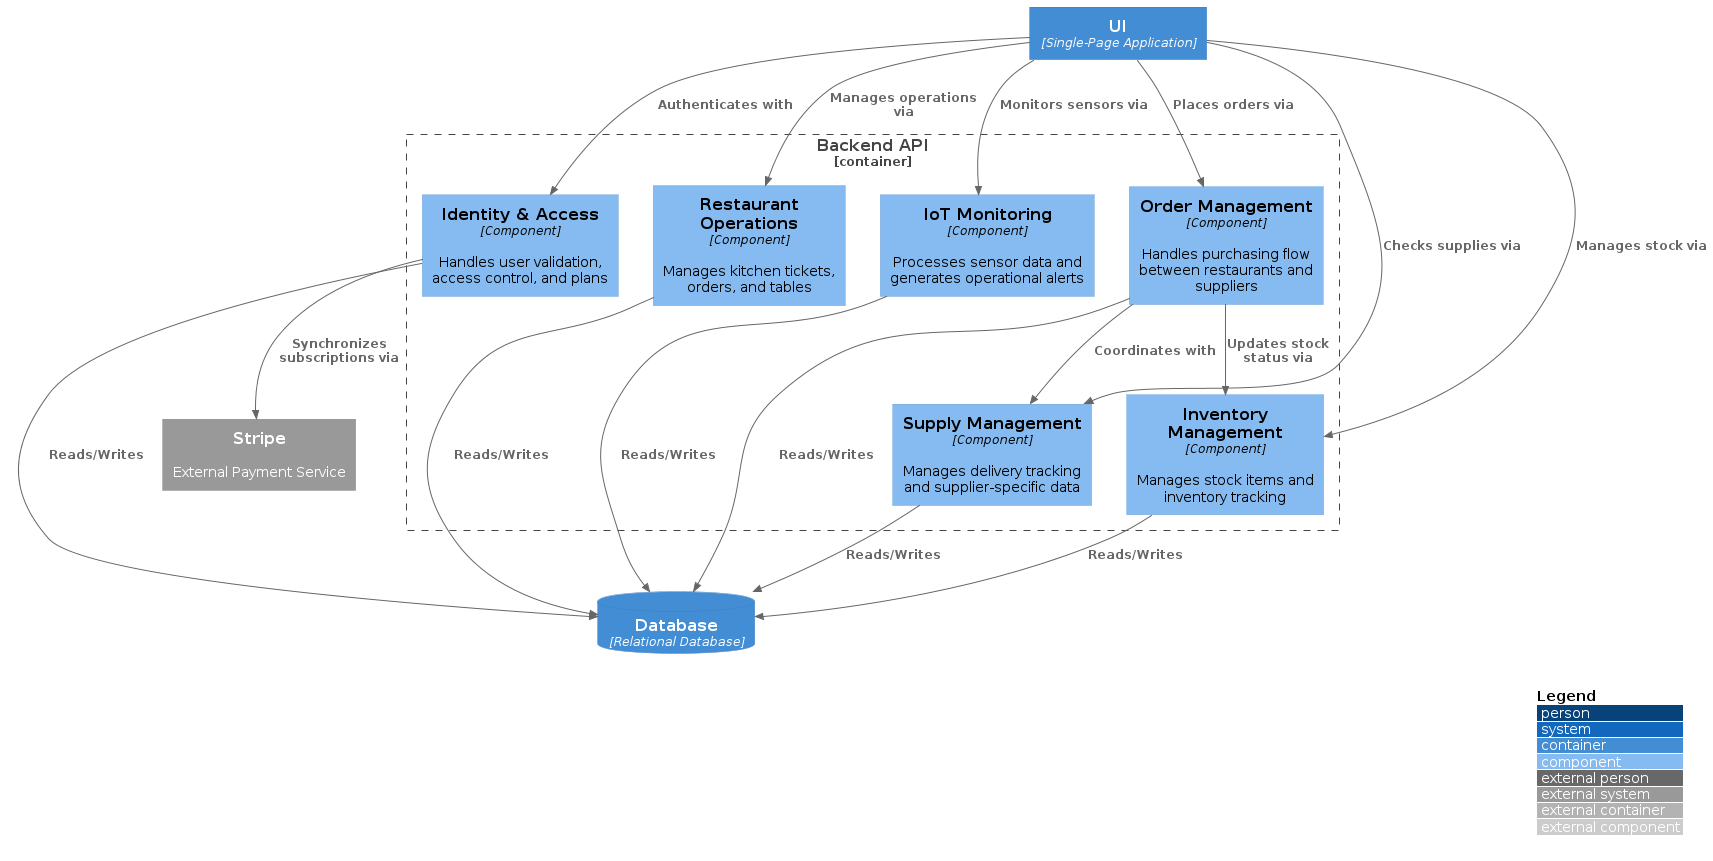

The diagram above was rendered by PlantUML. Its source (embedded in the PNG):
@startuml
!include https://raw.githubusercontent.com/plantuml-stdlib/C4-PlantUML/master/C4_Component.puml

LAYOUT_WITH_LEGEND()

Container(ui, "UI", "Single-Page Application")
System_Ext(stripe, "Stripe", "External Payment Service")
ContainerDb(db, "Database", "Relational Database")

Container_Boundary(backend_boundary, "Backend API") {
    Component(iam, "Identity & Access", "Component", "Handles user validation, access control, and plans")
    Component(operations, "Restaurant Operations", "Component", "Manages kitchen tickets, orders, and tables")
    Component(inventory, "Inventory Management", "Component", "Manages stock items and inventory tracking")
    Component(orders, "Order Management", "Component", "Handles purchasing flow between restaurants and suppliers")
    Component(supply_mgmt, "Supply Management", "Component", "Manages delivery tracking and supplier-specific data")
    Component(iot, "IoT Monitoring", "Component", "Processes sensor data and generates operational alerts")
}

' Relaciones desde la UI
Rel(ui, iam, "Authenticates with")
Rel(ui, operations, "Manages operations via")
Rel(ui, inventory, "Manages stock via")
Rel(ui, orders, "Places orders via")
Rel(ui, supply_mgmt, "Checks supplies via")
Rel(ui, iot, "Monitors sensors via")

' Relaciones de negocio internas
Rel(orders, inventory, "Updates stock status via")
Rel(orders, supply_mgmt, "Coordinates with")

' Relación externa
Rel(iam, stripe, "Synchronizes subscriptions via")

' Relaciones a Base de Datos
Rel(iam, db, "Reads/Writes")
Rel(operations, db, "Reads/Writes")
Rel(inventory, db, "Reads/Writes")
Rel(orders, db, "Reads/Writes")
Rel(supply_mgmt, db, "Reads/Writes")
Rel(iot, db, "Reads/Writes")
@enduml